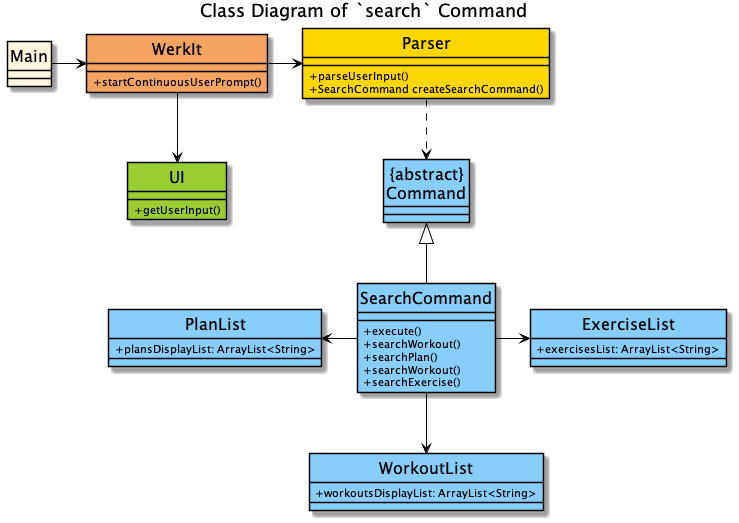

The diagram above was rendered by PlantUML. Its source (embedded in the PNG):
@startuml
'https://plantuml.com/class-diagram
hide circle
!include ../Style.puml
skinparam classAttributeIconSize 0
skinparam classFontSize 16
title Class Diagram of `search` Command

Main -> WerkIt
WerkIt -> Parser
WerkIt --> UI
"{abstract}\nCommand" <|-- SearchCommand
ExerciseList <-left- SearchCommand
PlanList <- SearchCommand
WorkoutList <-u- SearchCommand
Parser ..> "{abstract}\nCommand"
skinparam classFontSize 16
class WerkIt #Sandybrown {
+ startContinuousUserPrompt()
}

class Main COLOR_MAIN {

}

class SearchCommand #LightSkyBlue {
+ execute()
+ searchWorkout()
+ searchPlan()
+ searchWorkout()
+ searchExercise()
}

class "{abstract}\nCommand" #LightSkyBlue {
}

class UI #YellowGreen {
+ getUserInput()
}

class Parser #Gold {
+ parseUserInput()
+ SearchCommand createSearchCommand()
}

class ExerciseList #LightSkyBlue {
+ exercisesList: ArrayList<String>
}

class WorkoutList #LightSkyBlue {
+ workoutsDisplayList: ArrayList<String>
}

class PlanList #LightSkyBlue {
+ plansDisplayList: ArrayList<String>
}

@enduml